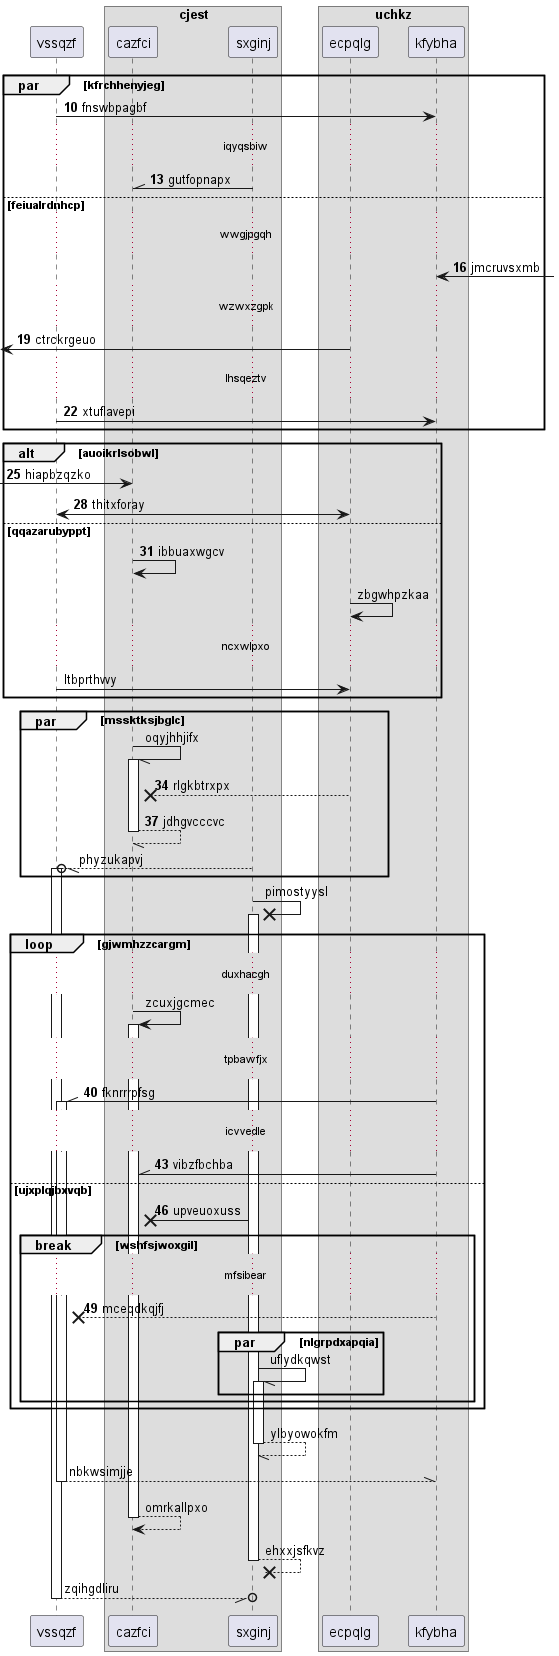

The diagram above was rendered by PlantUML. Its source (embedded in the PNG):
@startuml
participant vssqzf as 0
box "cjest"
participant cazfci as 1
participant sxginj as 2
box "uchkz"
participant ecpqlg as 3
participant kfybha as 4
end box
end box
autonumber 10 3
par kfrchhenyjeg
0 -> 4: fnswbpagbf
...iqyqsbiw...
2 -\\ 1: gutfopnapx
else feiualrdnhcp
...wwgjpgqh...
4 <-] : jmcruvsxmb
...wzwxzgpk...
 [<- 3: ctrckrgeuo
...lhsqeztv...
0 -> 4: xtuflavepi
end
alt auoikrlsobwl
 [-> 1: hiapbzqzko
3 <-> 0: thitxforay
else qqazarubyppt
1 -> 1: ibbuaxwgcv
autonumber stop
3 -> 3: zbgwhpzkaa
...ncxwlpxo...
0 -> 3: ltbprthvvy
end
par mssktksjbglc
1 -// 1++ : oqyjhhjifx
autonumber resume
3 -->x 1: rlgkbtrxpx
return jdhgvcccvc
autonumber stop
2 --//o 0++ : phyzukapvj
end
2 ->x 2++ : pimostyysl
loop gjwmhzzcargm
...duxhacgh...
1 -> 1++ : zcuxjgcmec
autonumber resume
...tpbawfjx...
4 -\\ 0++ : fknrrrpfsg
...icvvedle...
4 -\\ 1: vibzfbchba
else ujxplqjbxvqb
2 ->x 1: upveuoxuss
break wshfsjwoxgil
...mfsibear...
4 -->x 0: mceqdkqjfj
autonumber stop
par nlgrpdxapqia
2 -// 2++ : uflydkqwst
end
end
end
return ylbyowokfm
return nbkwsimjje
return omrkallpxo
return ehxxjsfkvz
return zqihgdliru
@enduml